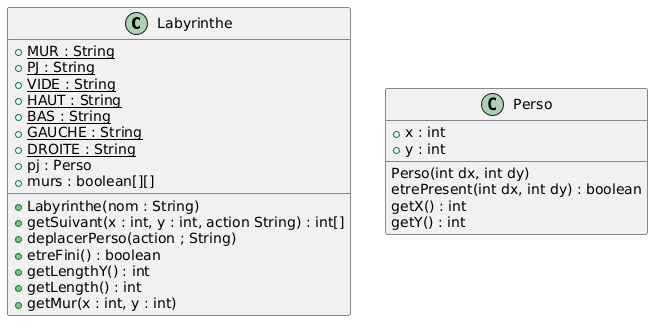

The diagram above was rendered by PlantUML. Its source (embedded in the PNG):
@startuml
class Labyrinthe {

+ {static} MUR : String
+ {static} PJ : String
+ {static} VIDE : String
+ {static} HAUT : String
+ {static} BAS : String
+ {static} GAUCHE : String
+ {static} DROITE : String
+ pj : Perso
+ murs : boolean[][]

+ Labyrinthe(nom : String)
+ getSuivant(x : int, y : int, action String) : int[]
+ deplacerPerso(action ; String) 
+ etreFini() : boolean
+ getLengthY() : int
+ getLength() : int
+ getMur(x : int, y : int)


}

class Perso {
  + x : int
  + y : int

  Perso(int dx, int dy)
  etrePresent(int dx, int dy) : boolean
  getX() : int
  getY() : int
}
@enduml